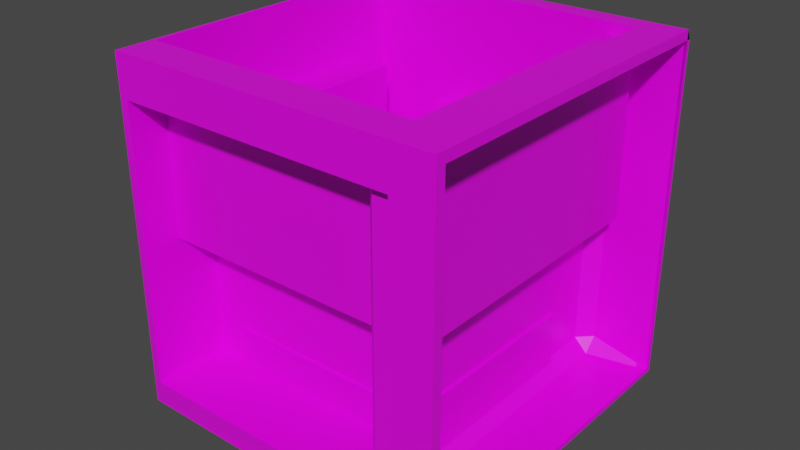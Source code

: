 # Source: storag.blend  (saved by Blender 2.90.8; exported with 4.5.12 LTS)
import bpy
from mathutils import Matrix  # noqa: F401  (used for matrix-valued properties, if any)

bpy.ops.wm.read_factory_settings(use_empty=True)
scene = bpy.context.scene
scene.name = 'Scene'

# ---- collections
col_collection = bpy.data.collections.new('Collection'); scene.collection.children.link(col_collection)

# ---- images (referenced by path relative to the original .blend; pixels are not part of the script)
import os
ASSET_DIR = os.environ.get("B2B_ASSET_DIR", "")  # directory of the original .blend (textures are referenced by path, not embedded)
HERE = os.path.dirname(os.path.abspath(__file__))  # packed textures are extracted next to this script under _unpacked/

def load_image(name, relpath, width, height, colorspace="sRGB"):
    """Load a texture the original file referenced (path relative to the .blend, or extracted next to this script)."""
    p = next((c for c in (os.path.join(HERE, relpath), os.path.join(ASSET_DIR, relpath)) if relpath and os.path.exists(c)), "")
    if p:
        img = bpy.data.images.load(p, check_existing=True)
        img.name = name
    else:  # same state as the original file: an image datablock whose file is absent (Cycles renders it pink)
        img = bpy.data.images.new(name, width, height)
        img.source = "FILE"
        img.filepath = "//" + (relpath or name)
    img.colorspace_settings.name = colorspace
    return img
img_imphenziapalette02_png = load_image('ImphenziaPalette02.png', 'ImphenziaPalette02.png', 1024, 1024, 'sRGB')

# ---- materials (node trees are filled in below, after node groups)
mat_material = bpy.data.materials.new('Material')
mat_material.alpha_threshold = 0.0
mat_material.use_transparent_shadow = False
mat_material.line_color = (0.0, 0.0, 0.0, 1.0)

# ---- material node trees
mat_material.use_nodes = True; mat_material.node_tree.nodes.clear()
_N = mat_material.node_tree.nodes; _L = mat_material.node_tree.links
n0 = _N.new('ShaderNodeOutputMaterial'); n0.name = 'Material Output'; n0.location = (300, 300)
n1 = _N.new('ShaderNodeBsdfPrincipled'); n1.name = 'Principled BSDF'; n1.location = (10, 300)
n1.distribution = 'GGX'
n1.subsurface_method = 'BURLEY'
n1.inputs[2].default_value = 0.4
n1.inputs[3].default_value = 1.45
n1.inputs[27].default_value = (0.0, 0.0, 0.0, 1.0)
n1.inputs[28].default_value = 1.0
n2 = _N.new('ShaderNodeTexImage'); n2.name = 'Image Texture'; n2.location = (-293, 230)
n2.image = img_imphenziapalette02_png
n2.interpolation = 'Closest'
_L.new(n1.outputs[0], n0.inputs[0])
_L.new(n2.outputs[0], n1.inputs[0])
n0.is_active_output = True

# ---- world
world_world = bpy.data.worlds.new('World'); scene.world = world_world
world_world.use_nodes = True; world_world.node_tree.nodes.clear()
_N = world_world.node_tree.nodes; _L = world_world.node_tree.links
n0 = _N.new('ShaderNodeOutputWorld'); n0.name = 'World Output'; n0.location = (300, 300)
n1 = _N.new('ShaderNodeBackground'); n1.name = 'Background'; n1.location = (10, 300)
n1.inputs[0].default_value = (0.05088, 0.05088, 0.05088, 1.0)
_L.new(n1.outputs[0], n0.inputs[0])
n0.is_active_output = True
world_world.color = (0.05088, 0.05088, 0.05088)
world_world.use_sun_shadow = False
world_world.sun_shadow_jitter_overblur = 0.0

# ---- meshes
me_cube = bpy.data.meshes.new('Cube')
me_cube.from_pydata([(1.0, 0.9453, 0.9453), (-0.7742, -1.0, 0.7742), (-0.7742, -1.0, -0.7742), (1.0, -0.9453, 0.9453), (0.5869, -0.5869, -1.0), (0.5869, 0.5869, -1.0), (-0.5869, 0.5869, -1.0), (-0.5869, -0.5869, -1.0), (-0.7921, -0.7921, 1.0), (-0.7921, 0.7921, 1.0), (1.0, -1.0, 1.0), (-0.7742, -0.5668, -0.7742), (-0.7742, -0.5668, 0.7742), (0.3645, 0.5668, -0.3645), (-0.3645, 0.5668, -0.3645), (0.3645, 0.5668, 0.3645), (-0.3645, 0.5668, 0.3645), (-0.5668, 0.569, -0.569), (-0.5668, -0.569, -0.569), (-0.5668, -0.569, 0.569), (-0.5668, 0.569, 0.569), (-0.7921, -0.7921, 0.5668), (-0.7921, 0.7921, 0.5668), (-0.5869, 0.5869, -0.5668), (-0.5869, -0.5869, -0.5668), (0.5869, 0.5869, -0.5668), (0.5869, -0.5869, -0.5668), (0.7921, -0.7921, -0.01306), (-0.7921, -0.7921, -0.01306), (0.7921, 0.7921, -0.01306), (-0.7921, 0.7921, -0.01306), (-1.0, -0.4951, -0.7477), (-1.0, -0.7477, -0.4951), (-0.8214, -0.569, -0.569), (-1.0, -0.7477, 0.4951), (-1.0, -0.4951, 0.7477), (-0.8214, -0.569, 0.569), (-0.8214, 0.569, -0.569), (-1.0, 0.7477, -0.4951), (-1.0, 0.4951, -0.7477), (-0.8214, 0.569, 0.569), (-1.0, 0.4951, 0.7477), (-1.0, 0.7477, 0.4951), (-1.0, -0.8214, 0.5688), (-0.8214, -1.0, 1.0), (-1.0, -0.5688, 0.8214), (-1.0, 0.8214, 0.5688), (-1.0, 0.5688, 0.8214), (-1.0, 0.8214, -0.5688), (-1.0, -0.8214, -0.5688), (0.9215, 0.8668, -0.9453), (1.0, 0.9453, -0.9453), (0.7742, -0.9215, 0.6957), (0.7742, -1.0, 0.7742), (0.7742, -0.9215, -0.6957), (0.7742, -1.0, -0.7742), (-0.443, 1.0, 0.3393), (-0.3243, 1.0, 0.443), (-0.3645, 0.9215, 0.3645), (-0.3243, 1.0, -0.443), (-0.443, 1.0, -0.3393), (-0.3645, 0.9215, -0.3645), (0.9215, -0.8668, -0.9453), (1.0, -0.9453, -0.9453), (0.3645, 0.9215, 0.3645), (0.332, 1.0, 0.443), (0.443, 1.0, 0.332), (0.3645, 0.9215, -0.3645), (0.443, 1.0, -0.332), (0.332, 1.0, -0.443), (0.7921, -0.7137, 0.9215), (0.7921, -0.7921, 1.0), (0.7921, 0.7137, 0.9215), (0.7921, 0.7921, 1.0), (0.9215, 1.0, 0.8106), (0.8106, 1.0, 0.9215), (1.0, 0.9215, 1.0), (0.9215, 1.0, -0.8106), (1.0, 0.9215, -0.9215), (0.9215, 0.8106, -1.0), (0.8106, 0.9215, -1.0), (0.8106, 1.0, -0.9215), (0.9215, -0.8106, -1.0), (1.0, -1.0, -0.9215), (0.8106, -0.9215, -1.0), (-0.6456, 0.7768, -1.0), (-0.751, 0.6198, -1.0), (-0.6456, -0.7768, -1.0), (-0.751, -0.6198, -1.0), (0.6658, 0.7768, -1.0), (0.7768, 0.6658, -1.0), (0.6198, 0.6198, -1.0), (0.6198, -0.6198, -1.0), (0.7768, -0.6658, -1.0), (0.6658, -0.7768, -1.0), (0.7742, -0.6453, 0.6957), (0.6957, -0.5668, 0.7742), (0.7742, -0.6453, -0.6957), (0.6957, -0.5668, -0.7742), (0.6453, 0.9453, 0.9453), (0.5668, 0.8668, 0.8668), (0.6453, 0.9453, -0.8668), (0.5668, 0.8668, -0.8668), (0.6453, 0.8668, -0.9453), (0.5668, -0.8668, 0.8668), (0.6453, -0.9453, 0.9453), (0.6453, -0.9453, -0.8668), (0.6453, -0.8668, -0.9453), (0.5668, -0.8668, -0.8668), (0.7921, -0.7921, 0.4884), (0.7921, -0.7137, 0.6453), (0.7921, 0.7137, 0.6453), (0.7921, 0.7921, 0.4884), (-0.7429, 1.0, 0.7564), (-0.8451, 0.937, 0.9763), (-0.6683, 1.0, 0.9215), (-0.9445, 0.5475, -0.8769), (-1.0, 0.6352, -0.7549), (-0.8769, 0.7108, -0.9445), (-0.8685, 0.9529, -0.8862), (-0.7429, 1.0, -0.7564), (-0.6683, 1.0, -0.9215), (-0.7046, 0.9215, -1.0), (-0.7429, 0.5999, -1.0), (-0.8769, -0.7108, -0.9445), (-0.7429, -0.5999, -1.0), (-0.7046, -0.9215, -1.0), (-0.8326, -0.9887, -0.9153), (-0.9445, -0.5475, -0.8769), (-1.0, -0.6348, -0.7554)], [], [(1, 53, 10, 44), (36, 40, 20, 19), (64, 67, 13, 15), (63, 3, 10, 83), (2, 55, 98, 11), (51, 63, 83, 78), (70, 72, 111, 110), (53, 1, 12, 96), (46, 47, 114), (62, 50, 103, 107), (3, 63, 106, 105), (93, 90, 79, 82), (53, 55, 83, 10), (6, 7, 88, 86), (8, 71, 109, 21), (3, 0, 76, 10), (5, 6, 86, 91), (33, 36, 19, 18), (37, 33, 18, 17), (49, 32, 31, 129), (40, 37, 17, 20), (54, 52, 95, 97), (73, 9, 22, 112), (58, 64, 15, 16), (56, 60, 120, 113), (87, 94, 84, 126), (67, 61, 14, 13), (61, 58, 16, 14), (89, 85, 122, 80), (86, 88, 125, 123), (7, 4, 92, 88), (4, 5, 91, 92), (98, 96, 12, 11), (112, 22, 30, 29), (102, 100, 104, 108), (18, 19, 20, 17), (23, 25, 26, 24), (0, 3, 105, 99), (14, 16, 15, 13), (68, 66, 74, 77), (71, 8, 44, 10), (21, 109, 27, 28), (34, 32, 49, 43), (55, 2, 127, 83), (65, 57, 115, 75), (73, 71, 10, 76), (7, 6, 23, 24), (51, 0, 99, 101), (38, 42, 46, 48), (59, 69, 81, 121), (9, 8, 21, 22), (6, 5, 25, 23), (41, 35, 45, 47), (9, 73, 76, 114), (4, 7, 24, 26), (5, 4, 26, 25), (1, 2, 11, 12), (29, 30, 28, 27), (22, 21, 28, 30), (109, 112, 29, 27), (114, 119, 48, 46), (31, 32, 33), (34, 35, 36), (37, 38, 39), (40, 41, 42), (43, 44, 45), (44, 114, 47, 45), (31, 39, 117, 129), (127, 44, 43, 49), (117, 48, 119), (2, 1, 44, 127), (8, 9, 114, 44), (118, 124, 128, 116), (39, 31, 33, 37), (32, 34, 36, 33), (42, 38, 37, 40), (35, 41, 40, 36), (127, 49, 129), (45, 35, 34, 43), (41, 47, 46, 42), (38, 48, 117, 39), (56, 57, 58), (59, 60, 61), (64, 65, 66), (67, 68, 69), (74, 75, 76), (77, 78, 79, 80, 81), (82, 83, 84), (89, 90, 91), (92, 93, 94), (101, 102, 103), (106, 107, 108), (113, 114, 115), (118, 119, 120, 121, 122, 123), (124, 125, 126, 127), (76, 78, 77, 74), (82, 79, 78, 83), (52, 54, 55, 53), (63, 51, 50, 62), (69, 59, 61, 67), (66, 68, 67, 64), (58, 61, 60, 56), (57, 65, 64, 58), (68, 77, 81, 69), (65, 75, 74, 66), (72, 70, 71, 73), (91, 86, 85, 89), (88, 92, 94, 87), (92, 91, 90, 93), (79, 90, 89, 80), (93, 82, 84, 94), (96, 98, 97, 95), (100, 102, 101, 99), (105, 106, 108, 104), (99, 105, 104, 100), (107, 103, 102, 108), (112, 109, 110, 111), (103, 50, 51, 101), (53, 96, 95, 52), (98, 55, 54, 97), (62, 107, 106, 63), (70, 110, 109, 71), (73, 112, 111, 72), (118, 116, 117, 119), (128, 124, 127, 129), (123, 125, 124, 118), (129, 117, 116, 128), (113, 120, 119, 114), (115, 57, 56, 113), (59, 121, 120, 60), (75, 115, 114, 76), (122, 85, 86, 123), (87, 126, 125, 88), (121, 81, 80, 122), (83, 127, 126, 84), (0, 51, 78, 76)])
_uv = me_cube.uv_layers.new(name='UVMap')
_uv.uv.foreach_set('vector', [0.4428, 0.72, 0.4428, 0.7096, 0.4444, 0.7081, 0.4444, 0.7203, 0.4415, 0.6709, 0.4415, 0.6785, 0.4415, 0.6785, 0.4415, 0.6709, 0.4401, 0.6905, 0.4352, 0.6905, 0.4352, 0.6905, 0.4401, 0.6905, 0.4313, 0.7077, 0.444, 0.7077, 0.4444, 0.7081, 0.4315, 0.7081, 0.4325, 0.72, 0.4325, 0.7096, 0.4325, 0.7101, 0.4325, 0.72, 0.6019, 0.6904, 0.6019, 0.7031, 0.602, 0.7035, 0.602, 0.6906, 0.6163, 0.7015, 0.6163, 0.692, 0.6163, 0.692, 0.6163, 0.7015, 0.4428, 0.7096, 0.4428, 0.72, 0.4428, 0.72, 0.4428, 0.7101, 0.3717, 0.7003, 0.3726, 0.6995, 0.3743, 0.7012, 0.6019, 0.7026, 0.6019, 0.691, 0.6019, 0.691, 0.6019, 0.7026, 0.6145, 0.7031, 0.6019, 0.7031, 0.6024, 0.7031, 0.6145, 0.7031, 0.4295, 0.7059, 0.4295, 0.697, 0.4304, 0.696, 0.4304, 0.7068, 0.4428, 0.7096, 0.4325, 0.7096, 0.4315, 0.7081, 0.4444, 0.7081, 0.4204, 0.6975, 0.4204, 0.7053, 0.4193, 0.7056, 0.4193, 0.6973, 0.4563, 0.7067, 0.4457, 0.7067, 0.4457, 0.7067, 0.4563, 0.7067, 0.444, 0.7077, 0.444, 0.6951, 0.4444, 0.6953, 0.4444, 0.7081, 0.4282, 0.6975, 0.4204, 0.6975, 0.4193, 0.6973, 0.4284, 0.6973, 0.4339, 0.6709, 0.4415, 0.6709, 0.4415, 0.6709, 0.4339, 0.6709, 0.4339, 0.6785, 0.4339, 0.6709, 0.4339, 0.6709, 0.4339, 0.6785, 0.4339, 0.6692, 0.4344, 0.6697, 0.4327, 0.6713, 0.4326, 0.6704, 0.4415, 0.6785, 0.4339, 0.6785, 0.4339, 0.6785, 0.4415, 0.6785, 0.6035, 0.705, 0.6128, 0.705, 0.6128, 0.705, 0.6035, 0.705, 0.4457, 0.6961, 0.4563, 0.6961, 0.4563, 0.6961, 0.4457, 0.6961, 0.4401, 0.6856, 0.4401, 0.6905, 0.4401, 0.6905, 0.4401, 0.6856, 0.3609, 0.6882, 0.3563, 0.6882, 0.3535, 0.6862, 0.3637, 0.6862, 0.42, 0.7066, 0.4287, 0.7066, 0.4297, 0.7076, 0.4196, 0.7076, 0.4352, 0.6905, 0.4352, 0.6856, 0.4352, 0.6856, 0.4352, 0.6905, 0.4352, 0.6856, 0.4401, 0.6856, 0.4401, 0.6856, 0.4352, 0.6856, 0.4287, 0.6962, 0.42, 0.6962, 0.4196, 0.6953, 0.4297, 0.6953, 0.4193, 0.6973, 0.4193, 0.7056, 0.4193, 0.7054, 0.4193, 0.6974, 0.4204, 0.7053, 0.4282, 0.7053, 0.4284, 0.7056, 0.4193, 0.7056, 0.4282, 0.7053, 0.4282, 0.6975, 0.4284, 0.6973, 0.4284, 0.7056, 0.603, 0.7055, 0.6134, 0.7055, 0.6134, 0.7153, 0.603, 0.7153, 0.4457, 0.6961, 0.4563, 0.6961, 0.4563, 0.6961, 0.4457, 0.6961, 0.6024, 0.691, 0.614, 0.691, 0.614, 0.7026, 0.6024, 0.7026, 0.4339, 0.6709, 0.4415, 0.6709, 0.4415, 0.6785, 0.4339, 0.6785, 0.4204, 0.6975, 0.4282, 0.6975, 0.4282, 0.7053, 0.4204, 0.7053, 0.6145, 0.6904, 0.6145, 0.7031, 0.6145, 0.7031, 0.6145, 0.6904, 0.4352, 0.6856, 0.4401, 0.6856, 0.4401, 0.6905, 0.4352, 0.6905, 0.3564, 0.6941, 0.3608, 0.6941, 0.364, 0.6973, 0.3532, 0.6973, 0.4457, 0.7067, 0.4563, 0.7067, 0.4565, 0.7081, 0.4444, 0.7081, 0.4563, 0.7067, 0.4457, 0.7067, 0.4457, 0.7067, 0.4563, 0.7067, 0.441, 0.6697, 0.4344, 0.6697, 0.4339, 0.6692, 0.4415, 0.6692, 0.4325, 0.7096, 0.4325, 0.72, 0.4315, 0.7204, 0.4315, 0.7081, 0.3616, 0.6934, 0.3616, 0.689, 0.3648, 0.6867, 0.3648, 0.6966, 0.4457, 0.6961, 0.4457, 0.7067, 0.4444, 0.7081, 0.4444, 0.6953, 0.4204, 0.7053, 0.4204, 0.6975, 0.4204, 0.6975, 0.4204, 0.7053, 0.6019, 0.6904, 0.6145, 0.6904, 0.6145, 0.6904, 0.6024, 0.6904, 0.4344, 0.6797, 0.441, 0.6797, 0.4415, 0.6802, 0.4339, 0.6802, 0.3556, 0.689, 0.3556, 0.6934, 0.3524, 0.6966, 0.3524, 0.6867, 0.4563, 0.6961, 0.4563, 0.7067, 0.4563, 0.7067, 0.4563, 0.6961, 0.4204, 0.6975, 0.4282, 0.6975, 0.4282, 0.6975, 0.4204, 0.6975, 0.4427, 0.678, 0.4427, 0.6713, 0.4432, 0.6709, 0.4432, 0.6785, 0.4563, 0.6961, 0.4457, 0.6961, 0.4444, 0.6953, 0.4567, 0.6951, 0.4282, 0.7053, 0.4204, 0.7053, 0.4204, 0.7053, 0.4282, 0.7053, 0.5987, 0.6928, 0.5987, 0.7007, 0.5987, 0.7007, 0.5987, 0.6928, 0.4428, 0.72, 0.4325, 0.72, 0.4325, 0.72, 0.4428, 0.72, 0.607, 0.4605, 0.8563, 0.4574, 0.8578, 0.6602, 0.6194, 0.6587, 0.4563, 0.6961, 0.4563, 0.7067, 0.4563, 0.7067, 0.4563, 0.6961, -0.0003248, 0.4195, 0.4175, 0.3942, 0.3787, 0.2427, 0.003163, 0.2537, 0.3744, 0.7021, 0.362, 0.7021, 0.3626, 0.7127, 0.3717, 0.7003, 0.4327, 0.6713, 0.4344, 0.6697, 0.4339, 0.6709, 0.441, 0.6697, 0.4427, 0.6713, 0.4415, 0.6709, 0.4339, 0.6785, 0.4344, 0.6797, 0.4327, 0.678, 0.4415, 0.6785, 0.4427, 0.678, 0.441, 0.6797, 0.3717, 0.6893, 0.3746, 0.6881, 0.3726, 0.6902, 0.3746, 0.6881, 0.3744, 0.7011, 0.3734, 0.6986, 0.3734, 0.691, 0.4327, 0.6713, 0.4327, 0.678, 0.4326, 0.6789, 0.4326, 0.6704, 0.3618, 0.6882, 0.3746, 0.6881, 0.3717, 0.6893, 0.3641, 0.6893, 0.3626, 0.6988, 0.3633, 0.6995, 0.3618, 0.701, 0.4325, 0.72, 0.4428, 0.72, 0.4444, 0.7203, 0.4315, 0.7204, 0.4563, 0.7067, 0.4563, 0.6961, 0.4567, 0.6951, 0.4565, 0.7081, 0.4313, 0.6794, 0.4313, 0.6699, 0.4318, 0.671, 0.4318, 0.6783, 0.4327, 0.678, 0.4327, 0.6713, 0.4339, 0.6709, 0.4339, 0.6785, 0.4344, 0.6697, 0.441, 0.6697, 0.4415, 0.6709, 0.4339, 0.6709, 0.441, 0.6797, 0.4344, 0.6797, 0.4339, 0.6785, 0.4415, 0.6785, 0.4427, 0.6713, 0.4427, 0.678, 0.4415, 0.6785, 0.4415, 0.6709, 0.3617, 0.6884, 0.3633, 0.6902, 0.3617, 0.6908, 0.4432, 0.6709, 0.4427, 0.6713, 0.441, 0.6697, 0.4415, 0.6692, 0.4427, 0.678, 0.4432, 0.6785, 0.4415, 0.6802, 0.441, 0.6797, 0.4344, 0.6797, 0.4339, 0.6802, 0.4326, 0.6789, 0.4327, 0.678, 0.4399, 0.6851, 0.4406, 0.6859, 0.4401, 0.6856, 0.4347, 0.6859, 0.4354, 0.6851, 0.4352, 0.6856, 0.4401, 0.6905, 0.4406, 0.6903, 0.4399, 0.691, 0.4352, 0.6905, 0.4354, 0.691, 0.4347, 0.6903, 0.4431, 0.6942, 0.4435, 0.6938, 0.4444, 0.6947, 0.4304, 0.6947, 0.4307, 0.695, 0.4301, 0.6956, 0.4297, 0.6947, 0.4297, 0.6947, 0.4304, 0.7068, 0.431, 0.7081, 0.4297, 0.7081, 0.4287, 0.6962, 0.4295, 0.697, 0.4284, 0.6973, 0.4284, 0.7056, 0.4295, 0.7059, 0.4287, 0.7066, 0.6024, 0.6904, 0.6024, 0.691, 0.6019, 0.691, 0.6024, 0.7031, 0.6019, 0.7026, 0.6024, 0.7026, 0.4427, 0.6831, 0.4442, 0.6825, 0.4435, 0.6831, 0.4184, 0.6967, 0.4189, 0.6949, 0.4193, 0.6947, 0.4198, 0.6947, 0.4196, 0.6947, 0.4196, 0.6967, 0.4184, 0.7062, 0.4196, 0.7061, 0.4196, 0.7081, 0.4188, 0.7081, 0.4444, 0.6953, 0.4315, 0.6953, 0.4322, 0.6942, 0.4431, 0.6942, 0.4304, 0.7068, 0.4304, 0.696, 0.4315, 0.6953, 0.4315, 0.7081, 0.6128, 0.705, 0.6035, 0.705, 0.603, 0.705, 0.6134, 0.705, 0.6019, 0.7031, 0.6019, 0.6904, 0.6019, 0.691, 0.6019, 0.7026, 0.4347, 0.6903, 0.4347, 0.6859, 0.4352, 0.6856, 0.4352, 0.6905, 0.4399, 0.691, 0.4354, 0.691, 0.4352, 0.6905, 0.4401, 0.6905, 0.4401, 0.6856, 0.4352, 0.6856, 0.4354, 0.6851, 0.4399, 0.6851, 0.4406, 0.6859, 0.4406, 0.6903, 0.4401, 0.6905, 0.4401, 0.6856, 0.4354, 0.691, 0.4322, 0.6942, 0.4315, 0.6935, 0.4347, 0.6903, 0.4406, 0.6903, 0.4438, 0.6935, 0.4431, 0.6942, 0.4399, 0.691, 0.6163, 0.692, 0.6163, 0.7015, 0.6163, 0.7021, 0.6163, 0.6915, 0.4284, 0.6973, 0.4193, 0.6973, 0.42, 0.6962, 0.4287, 0.6962, 0.4193, 0.7056, 0.4284, 0.7056, 0.4287, 0.7066, 0.42, 0.7066, 0.4284, 0.7056, 0.4284, 0.6973, 0.4295, 0.697, 0.4295, 0.7059, 0.4304, 0.696, 0.4295, 0.697, 0.4287, 0.6962, 0.4297, 0.6953, 0.4295, 0.7059, 0.4304, 0.7068, 0.4297, 0.7076, 0.4287, 0.7066, 0.6134, 0.7055, 0.603, 0.7055, 0.6035, 0.705, 0.6128, 0.705, 0.614, 0.691, 0.6024, 0.691, 0.6024, 0.6904, 0.6145, 0.6904, 0.6145, 0.7031, 0.6024, 0.7031, 0.6024, 0.7026, 0.614, 0.7026, 0.6145, 0.6904, 0.6145, 0.7031, 0.614, 0.7026, 0.614, 0.691, 0.6019, 0.7026, 0.6019, 0.691, 0.6024, 0.691, 0.6024, 0.7026, 0.6163, 0.6915, 0.6163, 0.7021, 0.6163, 0.7015, 0.6163, 0.692, 0.6019, 0.691, 0.6019, 0.691, 0.6019, 0.6904, 0.6024, 0.6904, 0.6134, 0.705, 0.6134, 0.7055, 0.6128, 0.705, 0.6128, 0.705, 0.603, 0.7055, 0.603, 0.705, 0.6035, 0.705, 0.6035, 0.705, 0.6019, 0.7026, 0.6019, 0.7026, 0.6024, 0.7031, 0.6019, 0.7031, 0.6163, 0.7015, 0.6163, 0.7015, 0.6163, 0.7021, 0.6163, 0.7021, 0.6163, 0.6915, 0.6163, 0.6915, 0.6163, 0.692, 0.6163, 0.692, 0.3616, 0.6996, 0.362, 0.6985, 0.3626, 0.6988, 0.3618, 0.701, 0.362, 0.6911, 0.3616, 0.6901, 0.3613, 0.6884, 0.3623, 0.6908, 0.431, 0.6787, 0.431, 0.6706, 0.4313, 0.6699, 0.4313, 0.6794, 0.3629, 0.6906, 0.3629, 0.6991, 0.362, 0.6985, 0.362, 0.6911, 0.4427, 0.6831, 0.4326, 0.6831, 0.4317, 0.6819, 0.4442, 0.682, 0.4438, 0.6836, 0.4406, 0.6859, 0.4399, 0.6851, 0.4427, 0.6831, 0.4347, 0.6859, 0.4315, 0.6836, 0.4326, 0.6831, 0.4354, 0.6851, 0.4438, 0.6935, 0.4438, 0.6836, 0.4444, 0.6825, 0.4444, 0.6947, 0.4196, 0.6953, 0.42, 0.6962, 0.4193, 0.6973, 0.4193, 0.6974, 0.42, 0.7066, 0.4196, 0.7076, 0.4193, 0.7054, 0.4193, 0.7056, 0.4198, 0.6947, 0.4297, 0.6947, 0.4297, 0.6953, 0.4196, 0.6953, 0.431, 0.7081, 0.4188, 0.7081, 0.4196, 0.7076, 0.4297, 0.7076, 0.444, 0.6951, 0.4313, 0.6951, 0.4315, 0.6953, 0.4444, 0.6953])
me_cube.materials.append(mat_material)
me_cube.use_remesh_preserve_volume = False
me_cube.use_remesh_preserve_attributes = False
me_cube.use_mirror_vertex_groups = False
me_cube.update()

# ---- objects
ob_cube = bpy.data.objects.new('Cube', me_cube)

# ---- transforms, parenting, visibility, modifiers, constraints
ob_cube.location = (0.0, 0.0, 0.0)
ob_cube.lock_rotations_4d = False
ob_cube.empty_display_type = 'ARROWS'
ob_cube.lineart.crease_threshold = 0.0

# ---- collection membership
col_collection.objects.link(ob_cube)

# ---- scene / render settings (as saved in the file)
scene.frame_start = 1; scene.frame_end = 250; scene.frame_set(1)
scene.render.engine = 'BLENDER_EEVEE_NEXT'
scene.cycles.use_denoising = False
scene.cycles.samples = 128
scene.cycles.sampling_pattern = 'TABULATED_SOBOL'
scene.cycles.use_adaptive_sampling = False
scene.cycles.use_light_tree = False
scene.view_settings.view_transform = 'Filmic'
bpy.context.view_layer.update()

# ---- added for rendering (the .blend has no active camera and no usable light): camera, sun
cam_auto = bpy.data.cameras.new('AutoCamera')
cam_auto.lens = 50.0
cam_auto.sensor_width = 36.0
cam_auto.clip_end = 1000.0
ob_auto_camera = bpy.data.objects.new('AutoCamera', cam_auto)
scene.collection.objects.link(ob_auto_camera)
ob_auto_camera.location = (3.20507, -3.84609, 2.56406)
ob_auto_camera.rotation_euler = (1.09748, -7.21219e-08, 0.694738)
scene.camera = ob_auto_camera
light_auto_sun = bpy.data.lights.new('AutoSun', 'SUN')
light_auto_sun.energy = 3.0
light_auto_sun.angle = 0.0523599
ob_auto_sun = bpy.data.objects.new('AutoSun', light_auto_sun)
scene.collection.objects.link(ob_auto_sun)
ob_auto_sun.rotation_euler = (0.872665, 0.174533, 0.523599)
bpy.context.view_layer.update()
